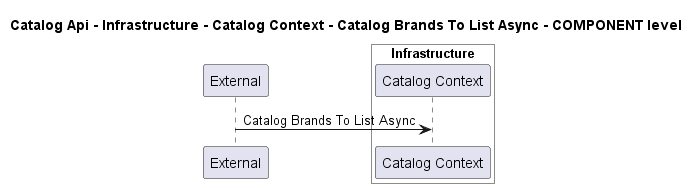

The diagram above was rendered by PlantUML. Its source (embedded in the PNG):
@startuml
!pragma layout smetana

title Catalog Api - Infrastructure - Catalog Context - Catalog Brands To List Async - COMPONENT level

participant "External" as C4InterFlow.SoftwareSystems.ExternalSystem

box "Catalog Api" #White
    
box "Infrastructure" #White
    participant "Catalog Context" as dotnet.eShop.Architecture.SoftwareSystems.CatalogApi.Containers.Infrastructure.Components.CatalogContext
end box

end box


C4InterFlow.SoftwareSystems.ExternalSystem -> dotnet.eShop.Architecture.SoftwareSystems.CatalogApi.Containers.Infrastructure.Components.CatalogContext : Catalog Brands To List Async


@enduml